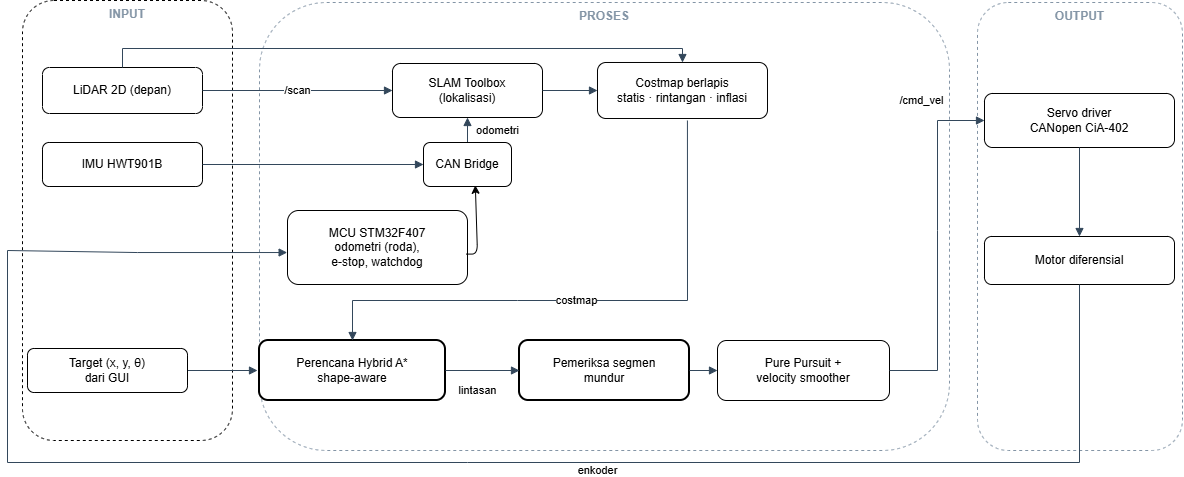

The diagram above was exported from draw.io. Its source (the exported page's mxGraphModel, read from the mxfile embedded in the PNG):
<mxGraphModel dx="1224" dy="1755" grid="1" gridSize="10" guides="1" tooltips="1" connect="1" arrows="1" fold="1" page="1" pageScale="1" pageWidth="1600" pageHeight="1100" math="0" shadow="0">
  <root>
    <mxCell id="0" />
    <mxCell id="1" parent="0" />
    <mxCell id="g_in" parent="1" style="rounded=1;whiteSpace=wrap;html=1;dashed=1;fillColor=none;strokeColor=#000000;verticalAlign=top;fontColor=#8495a6;fontStyle=1;" value="INPUT" vertex="1">
      <mxGeometry height="440" width="210" x="25" y="30" as="geometry" />
    </mxCell>
    <mxCell id="g_pr" parent="1" style="rounded=1;whiteSpace=wrap;html=1;dashed=1;fillColor=none;strokeColor=#8495a6;verticalAlign=top;fontColor=#8495a6;fontStyle=1;" value="PROSES" vertex="1">
      <mxGeometry height="448" width="690" x="262" y="32" as="geometry" />
    </mxCell>
    <mxCell id="g_out" parent="1" style="rounded=1;whiteSpace=wrap;html=1;dashed=1;fillColor=none;strokeColor=#8495a6;verticalAlign=top;fontColor=#8495a6;fontStyle=1;" value="OUTPUT" vertex="1">
      <mxGeometry height="448" width="205" x="980" y="32" as="geometry" />
    </mxCell>
    <mxCell id="lidar" parent="1" style="rounded=1;whiteSpace=wrap;html=1;" value="LiDAR 2D (depan)" vertex="1">
      <mxGeometry height="46" width="160" x="45" y="97" as="geometry" />
    </mxCell>
    <mxCell id="imu" parent="1" style="rounded=1;whiteSpace=wrap;html=1;" value="IMU HWT901B" vertex="1">
      <mxGeometry height="44" width="160" x="45" y="172" as="geometry" />
    </mxCell>
    <mxCell id="slam" parent="1" style="rounded=1;whiteSpace=wrap;html=1;" value="SLAM Toolbox&lt;br&gt;(lokalisasi)" vertex="1">
      <mxGeometry height="54" width="150" x="395" y="93" as="geometry" />
    </mxCell>
    <mxCell id="cost" parent="1" style="rounded=1;whiteSpace=wrap;html=1;" value="Costmap berlapis&lt;br&gt;statis · rintangan · inflasi" vertex="1">
      <mxGeometry height="56" width="170" x="600" y="92" as="geometry" />
    </mxCell>
    <mxCell id="mcu" parent="1" style="rounded=1;whiteSpace=wrap;html=1;" value="MCU STM32F407&lt;br&gt;odometri (roda),&lt;br&gt;e-stop, watchdog" vertex="1">
      <mxGeometry height="74" width="180" x="290" y="240" as="geometry" />
    </mxCell>
    <mxCell id="plan" parent="1" style="rounded=1;whiteSpace=wrap;html=1;strokeWidth=2;" value="Perencana Hybrid A*&lt;br&gt;shape-aware" vertex="1">
      <mxGeometry height="60" width="186" x="262" y="370" as="geometry" />
    </mxCell>
    <mxCell id="check" parent="1" style="rounded=1;whiteSpace=wrap;html=1;strokeWidth=2;" value="Pemeriksa segmen&lt;br&gt;mundur" vertex="1">
      <mxGeometry height="60" width="170" x="522" y="370" as="geometry" />
    </mxCell>
    <mxCell id="ctrl" parent="1" style="rounded=1;whiteSpace=wrap;html=1;" value="Pure Pursuit +&lt;br&gt;velocity smoother" vertex="1">
      <mxGeometry height="60" width="172" x="720" y="370" as="geometry" />
    </mxCell>
    <mxCell id="servo" parent="1" style="rounded=1;whiteSpace=wrap;html=1;" value="Servo driver&lt;br&gt;CANopen CiA-402" vertex="1">
      <mxGeometry height="54" width="190" x="987" y="123" as="geometry" />
    </mxCell>
    <mxCell id="motor" parent="1" style="rounded=1;whiteSpace=wrap;html=1;" value="Motor diferensial" vertex="1">
      <mxGeometry height="48" width="190" x="987" y="266" as="geometry" />
    </mxCell>
    <mxCell id="be1" edge="1" parent="1" source="lidar" style="rounded=0;html=1;endArrow=block;strokeColor=#33475b;jettySize=auto;exitX=1;exitY=0.5;exitDx=0;exitDy=0;entryX=0;entryY=0.5;entryDx=0;entryDy=0;" target="slam" value="/scan">
      <mxGeometry relative="1" as="geometry" />
    </mxCell>
    <mxCell id="be2" edge="1" parent="1" source="lidar" style="rounded=0;html=1;endArrow=block;strokeColor=#33475b;jettySize=auto;exitX=0.5;exitY=0;exitDx=0;exitDy=0;entryX=0.5;entryY=0;entryDx=0;entryDy=0;" target="cost" value="">
      <mxGeometry relative="1" as="geometry">
        <Array as="points">
          <mxPoint x="125" y="78" />
          <mxPoint x="685" y="78" />
        </Array>
      </mxGeometry>
    </mxCell>
    <mxCell id="be3" edge="1" parent="1" source="imu" style="rounded=0;html=1;endArrow=block;strokeColor=#33475b;jettySize=auto;exitX=1;exitY=0.5;exitDx=0;exitDy=0;entryX=0;entryY=0.5;entryDx=0;entryDy=0;" target="ld7d8mlIZIi5uH8d-23F-1" value="">
      <mxGeometry relative="1" x="0.1796" as="geometry">
        <Array as="points" />
      </mxGeometry>
    </mxCell>
    <mxCell id="be5" edge="1" parent="1" source="ld7d8mlIZIi5uH8d-23F-1" style="rounded=0;html=1;endArrow=block;strokeColor=#33475b;jettySize=auto;exitX=0.5;exitY=0;exitDx=0;exitDy=0;entryX=0.5;entryY=1;entryDx=0;entryDy=0;" target="slam" value="odometri">
      <mxGeometry relative="1" x="-0.04" y="-30" as="geometry">
        <mxPoint as="offset" />
      </mxGeometry>
    </mxCell>
    <mxCell id="be6" edge="1" parent="1" source="slam" style="rounded=0;html=1;endArrow=block;strokeColor=#33475b;jettySize=auto;exitX=1;exitY=0.5;exitDx=0;exitDy=0;entryX=0;entryY=0.5;entryDx=0;entryDy=0;" target="cost" value="">
      <mxGeometry relative="1" as="geometry" />
    </mxCell>
    <mxCell id="be7" edge="1" parent="1" source="cost" style="rounded=0;html=1;endArrow=block;strokeColor=#33475b;jettySize=auto;entryX=0.5;entryY=0;entryDx=0;entryDy=0;exitX=0.529;exitY=1.036;exitDx=0;exitDy=0;exitPerimeter=0;" target="plan" value="costmap">
      <mxGeometry relative="1" x="0.0486" as="geometry">
        <Array as="points">
          <mxPoint x="690" y="330" />
          <mxPoint x="520" y="330" />
          <mxPoint x="355" y="330" />
        </Array>
        <mxPoint x="690" y="150" as="sourcePoint" />
      </mxGeometry>
    </mxCell>
    <mxCell id="be8" edge="1" parent="1" style="rounded=0;html=1;endArrow=block;strokeColor=#33475b;jettySize=auto;exitX=1;exitY=0.5;exitDx=0;exitDy=0;" value="">
      <mxGeometry relative="1" x="0.039" as="geometry">
        <mxPoint as="offset" />
        <mxPoint x="182.9999999999999" y="399.9999999999999" as="sourcePoint" />
        <mxPoint x="260" y="400" as="targetPoint" />
      </mxGeometry>
    </mxCell>
    <mxCell id="be9" edge="1" parent="1" source="plan" style="rounded=0;html=1;endArrow=block;strokeColor=#33475b;jettySize=auto;exitX=1;exitY=0.5;exitDx=0;exitDy=0;entryX=0;entryY=0.5;entryDx=0;entryDy=0;" target="check" value="lintasan">
      <mxGeometry relative="1" x="-0.1351" y="-20" as="geometry">
        <mxPoint as="offset" />
      </mxGeometry>
    </mxCell>
    <mxCell id="be10" edge="1" parent="1" source="check" style="rounded=0;html=1;endArrow=block;strokeColor=#33475b;jettySize=auto;exitX=1;exitY=0.5;exitDx=0;exitDy=0;entryX=0;entryY=0.5;entryDx=0;entryDy=0;" target="ctrl" value="">
      <mxGeometry relative="1" as="geometry" />
    </mxCell>
    <mxCell id="be11" edge="1" parent="1" source="ctrl" style="rounded=0;html=1;endArrow=block;strokeColor=#33475b;jettySize=auto;exitX=1;exitY=0.5;exitDx=0;exitDy=0;entryX=0;entryY=0.5;entryDx=0;entryDy=0;" target="servo" value="/cmd_vel">
      <mxGeometry relative="1" x="0.7533" y="28" as="geometry">
        <mxPoint x="-20" y="8" as="offset" />
        <Array as="points">
          <mxPoint x="940" y="400" />
          <mxPoint x="940" y="260" />
          <mxPoint x="940" y="150" />
        </Array>
      </mxGeometry>
    </mxCell>
    <mxCell id="be12" edge="1" parent="1" source="servo" style="rounded=0;html=1;endArrow=block;strokeColor=#33475b;jettySize=auto;exitX=0.5;exitY=1;exitDx=0;exitDy=0;entryX=0.5;entryY=0;entryDx=0;entryDy=0;" target="motor" value="">
      <mxGeometry relative="1" as="geometry" />
    </mxCell>
    <mxCell id="be4" edge="1" parent="1" source="motor" style="rounded=0;html=1;endArrow=block;strokeColor=#33475b;jettySize=auto;exitX=0.5;exitY=1;exitDx=0;exitDy=0;entryX=-0.002;entryY=0.568;entryDx=0;entryDy=0;entryPerimeter=0;" target="mcu" value="enkoder">
      <mxGeometry relative="1" x="-0.2421" y="8" as="geometry">
        <mxPoint as="offset" />
        <Array as="points">
          <mxPoint x="1082" y="492" />
          <mxPoint x="470" y="492" />
          <mxPoint x="10" y="492" />
          <mxPoint x="10" y="280" />
          <mxPoint x="140" y="282.03" />
        </Array>
        <mxPoint x="1082" y="430" as="sourcePoint" />
        <mxPoint x="380" y="280" as="targetPoint" />
      </mxGeometry>
    </mxCell>
    <mxCell id="e6Pv3kNmUTEQOiq5FklK-2" parent="1" style="rounded=1;whiteSpace=wrap;html=1;" value="&lt;span style=&quot;color: rgb(0, 0, 0);&quot;&gt;Target (x, y, θ)&lt;/span&gt;&lt;br style=&quot;color: rgb(63, 63, 63); scrollbar-color: rgba(121, 121, 121, 0.4) rgb(30, 30, 30);&quot;&gt;&lt;span style=&quot;color: rgb(0, 0, 0);&quot;&gt;dari GUI&lt;/span&gt;" vertex="1">
      <mxGeometry height="44" width="160" x="30" y="378" as="geometry" />
    </mxCell>
    <mxCell id="ld7d8mlIZIi5uH8d-23F-1" parent="1" style="rounded=1;whiteSpace=wrap;html=1;" value="CAN Bridge" vertex="1">
      <mxGeometry height="44" width="88" x="426" y="172" as="geometry" />
    </mxCell>
    <mxCell id="ld7d8mlIZIi5uH8d-23F-7" edge="1" parent="1" source="mcu" style="edgeStyle=none;html=1;entryX=0.589;entryY=0.973;entryDx=0;entryDy=0;entryPerimeter=0;exitX=0.992;exitY=0.589;exitDx=0;exitDy=0;exitPerimeter=0;" target="ld7d8mlIZIi5uH8d-23F-1">
      <mxGeometry relative="1" as="geometry">
        <Array as="points">
          <mxPoint x="480" y="283.59" />
        </Array>
      </mxGeometry>
    </mxCell>
  </root>
</mxGraphModel>